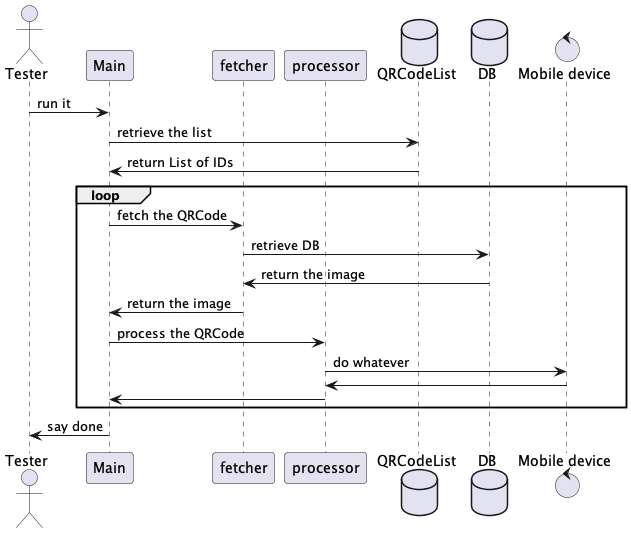

The diagram above was rendered by PlantUML. Its source (embedded in the PNG):
@startuml sequence
actor       Tester        as tester
participant Main          as main
participant fetcher       as fetcher
participant processor     as proc
database    QRCodeList    as list
database    DB            as db
control     "Mobile device"  as mobile
tester   -> main       : run it
main     -> list       : retrieve the list
list     -> main       : return List of IDs
loop
  main     -> fetcher    : fetch the QRCode
  fetcher  -> db         : retrieve DB
  db       -> fetcher    : return the image
  fetcher  -> main       : return the image

  main     -> proc       : process the QRCode
  proc     -> mobile     : do whatever
  mobile   -> proc
  proc     -> main
end
main   -> tester       : say done
@enduml